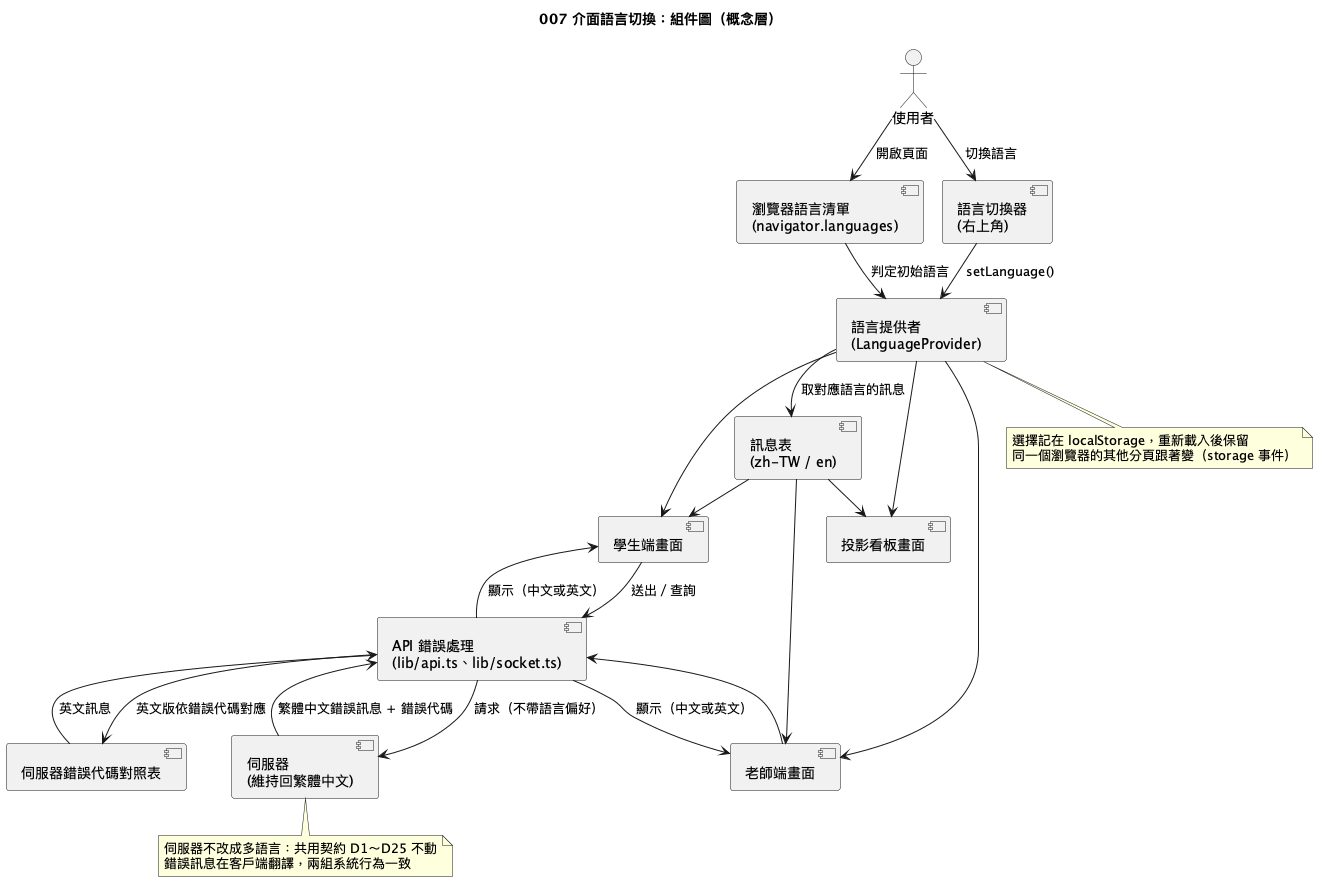

The diagram above was rendered by PlantUML. Its source (embedded in the PNG):
@startuml
!pragma layout smetana
!pragma layout smetana
title 007 介面語言切換：組件圖（概念層）

actor 使用者
component "瀏覽器語言清單\n(navigator.languages)" as Detect
component "語言提供者\n(LanguageProvider)" as Provider
component "訊息表\n(zh-TW / en)" as Messages
component "語言切換器\n(右上角)" as Switch
component "學生端畫面" as StudentUI
component "老師端畫面" as TeacherUI
component "投影看板畫面" as ProjectorUI
component "API 錯誤處理\n(lib/api.ts、lib/socket.ts)" as Api
component "伺服器錯誤代碼對照表" as Errors
component "伺服器\n(維持回繁體中文)" as Server

使用者 --> Detect : 開啟頁面
Detect --> Provider : 判定初始語言
使用者 --> Switch : 切換語言
Switch --> Provider : setLanguage()
Provider --> Messages : 取對應語言的訊息
Provider --> StudentUI
Provider --> TeacherUI
Provider --> ProjectorUI
Messages --> StudentUI
Messages --> TeacherUI
Messages --> ProjectorUI

StudentUI --> Api : 送出／查詢
TeacherUI --> Api
Api --> Server : 請求（不帶語言偏好）
Server --> Api : 繁體中文錯誤訊息 + 錯誤代碼
Api --> Errors : 英文版依錯誤代碼對應
Errors --> Api : 英文訊息
Api --> StudentUI : 顯示（中文或英文）
Api --> TeacherUI : 顯示（中文或英文）

note bottom of Provider
  選擇記在 localStorage，重新載入後保留
  同一個瀏覽器的其他分頁跟著變（storage 事件）
end note

note bottom of Server
  伺服器不改成多語言：共用契約 D1～D25 不動
  錯誤訊息在客戶端翻譯，兩組系統行為一致
end note
@enduml